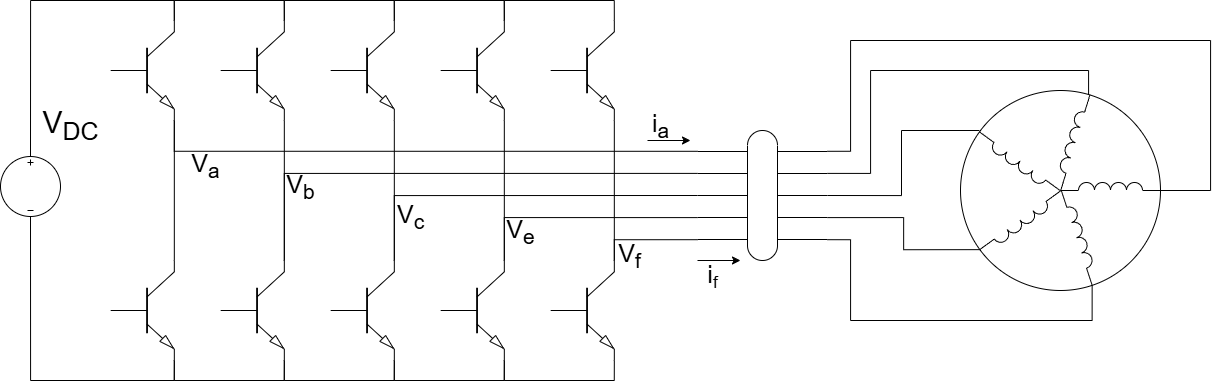

The diagram above was exported from draw.io. Its source (the exported page's mxGraphModel, read from the mxfile embedded in the PNG):
<mxGraphModel dx="1437" dy="866" grid="1" gridSize="10" guides="1" tooltips="1" connect="1" arrows="1" fold="1" page="1" pageScale="1" pageWidth="827" pageHeight="1169" math="0" shadow="0">
  <root>
    <mxCell id="0" />
    <mxCell id="1" parent="0" />
    <mxCell id="Ehb4eD_w52ja49XovVut-26" connectable="0" parent="1" style="group" value="" vertex="1">
      <mxGeometry height="200" width="200" x="960" y="160" as="geometry" />
    </mxCell>
    <mxCell id="Ehb4eD_w52ja49XovVut-25" parent="Ehb4eD_w52ja49XovVut-26" style="ellipse;whiteSpace=wrap;html=1;" value="" vertex="1">
      <mxGeometry height="200" width="200" as="geometry" />
    </mxCell>
    <mxCell id="Ehb4eD_w52ja49XovVut-16" parent="Ehb4eD_w52ja49XovVut-26" style="pointerEvents=1;verticalLabelPosition=bottom;shadow=0;dashed=0;align=center;html=1;verticalAlign=top;shape=mxgraph.electrical.inductors.inductor_3;" value="" vertex="1">
      <mxGeometry height="8" width="100" x="100" y="92" as="geometry" />
    </mxCell>
    <mxCell id="Ehb4eD_w52ja49XovVut-21" parent="Ehb4eD_w52ja49XovVut-26" style="pointerEvents=1;verticalLabelPosition=bottom;shadow=0;dashed=0;align=center;html=1;verticalAlign=top;shape=mxgraph.electrical.inductors.inductor_3;rotation=287;container=0;" value="" vertex="1">
      <mxGeometry height="8" width="100" x="61" y="47" as="geometry" />
    </mxCell>
    <mxCell id="Ehb4eD_w52ja49XovVut-22" parent="Ehb4eD_w52ja49XovVut-26" style="pointerEvents=1;verticalLabelPosition=bottom;shadow=0;dashed=0;align=center;html=1;verticalAlign=top;shape=mxgraph.electrical.inductors.inductor_3;rotation=216;container=0;" value="" vertex="1">
      <mxGeometry height="8" width="100" x="7" y="70" as="geometry" />
    </mxCell>
    <mxCell id="Ehb4eD_w52ja49XovVut-23" parent="Ehb4eD_w52ja49XovVut-26" style="pointerEvents=1;verticalLabelPosition=bottom;shadow=0;dashed=0;align=center;html=1;verticalAlign=top;shape=mxgraph.electrical.inductors.inductor_3;rotation=144;container=0;" value="" vertex="1">
      <mxGeometry height="8" width="100" x="12" y="129" as="geometry" />
    </mxCell>
    <mxCell id="Ehb4eD_w52ja49XovVut-24" parent="Ehb4eD_w52ja49XovVut-26" style="pointerEvents=1;verticalLabelPosition=bottom;shadow=0;dashed=0;align=center;html=1;verticalAlign=top;shape=mxgraph.electrical.inductors.inductor_3;rotation=72;container=0;" value="" vertex="1">
      <mxGeometry height="8" width="100" x="70" y="142" as="geometry" />
    </mxCell>
    <mxCell id="Ehb4eD_w52ja49XovVut-28" parent="1" style="pointerEvents=1;verticalLabelPosition=bottom;shadow=0;dashed=0;align=center;html=1;verticalAlign=top;shape=mxgraph.electrical.signal_sources.source;aspect=fixed;points=[[0.5,0,0],[1,0.5,0],[0.5,1,0],[0,0.5,0]];elSignalType=dc3;" value="" vertex="1">
      <mxGeometry height="60" width="60" y="226" as="geometry" />
    </mxCell>
    <mxCell id="Ehb4eD_w52ja49XovVut-30" connectable="0" parent="1" style="group" value="" vertex="1">
      <mxGeometry height="100" width="504" x="110" y="330" as="geometry" />
    </mxCell>
    <mxCell id="Ehb4eD_w52ja49XovVut-2" parent="Ehb4eD_w52ja49XovVut-30" style="verticalLabelPosition=bottom;shadow=0;dashed=0;align=center;html=1;verticalAlign=top;shape=mxgraph.electrical.transistors.npn_transistor_5;" value="" vertex="1">
      <mxGeometry height="100" width="64" as="geometry" />
    </mxCell>
    <mxCell id="Ehb4eD_w52ja49XovVut-6" parent="Ehb4eD_w52ja49XovVut-30" style="verticalLabelPosition=bottom;shadow=0;dashed=0;align=center;html=1;verticalAlign=top;shape=mxgraph.electrical.transistors.npn_transistor_5;" value="" vertex="1">
      <mxGeometry height="100" width="64" x="110" as="geometry" />
    </mxCell>
    <mxCell id="Ehb4eD_w52ja49XovVut-8" parent="Ehb4eD_w52ja49XovVut-30" style="verticalLabelPosition=bottom;shadow=0;dashed=0;align=center;html=1;verticalAlign=top;shape=mxgraph.electrical.transistors.npn_transistor_5;" value="" vertex="1">
      <mxGeometry height="100" width="64" x="220" as="geometry" />
    </mxCell>
    <mxCell id="Ehb4eD_w52ja49XovVut-12" parent="Ehb4eD_w52ja49XovVut-30" style="verticalLabelPosition=bottom;shadow=0;dashed=0;align=center;html=1;verticalAlign=top;shape=mxgraph.electrical.transistors.npn_transistor_5;" value="" vertex="1">
      <mxGeometry height="100" width="64" x="330" as="geometry" />
    </mxCell>
    <mxCell id="Ehb4eD_w52ja49XovVut-14" parent="Ehb4eD_w52ja49XovVut-30" style="verticalLabelPosition=bottom;shadow=0;dashed=0;align=center;html=1;verticalAlign=top;shape=mxgraph.electrical.transistors.npn_transistor_5;" value="" vertex="1">
      <mxGeometry height="100" width="64" x="440" as="geometry" />
    </mxCell>
    <mxCell id="Ehb4eD_w52ja49XovVut-65" edge="1" parent="Ehb4eD_w52ja49XovVut-30" source="Ehb4eD_w52ja49XovVut-6" style="edgeStyle=orthogonalEdgeStyle;rounded=0;orthogonalLoop=1;jettySize=auto;html=1;exitX=1;exitY=1;exitDx=0;exitDy=0;exitPerimeter=0;entryX=1;entryY=1;entryDx=0;entryDy=0;entryPerimeter=0;endArrow=none;startFill=0;" target="Ehb4eD_w52ja49XovVut-2">
      <mxGeometry relative="1" as="geometry" />
    </mxCell>
    <mxCell id="Ehb4eD_w52ja49XovVut-67" edge="1" parent="Ehb4eD_w52ja49XovVut-30" source="Ehb4eD_w52ja49XovVut-8" style="edgeStyle=orthogonalEdgeStyle;rounded=0;orthogonalLoop=1;jettySize=auto;html=1;exitX=1;exitY=1;exitDx=0;exitDy=0;exitPerimeter=0;entryX=1;entryY=1;entryDx=0;entryDy=0;entryPerimeter=0;endArrow=none;startFill=0;" target="Ehb4eD_w52ja49XovVut-6">
      <mxGeometry relative="1" as="geometry" />
    </mxCell>
    <mxCell id="Ehb4eD_w52ja49XovVut-69" edge="1" parent="Ehb4eD_w52ja49XovVut-30" source="Ehb4eD_w52ja49XovVut-12" style="edgeStyle=orthogonalEdgeStyle;rounded=0;orthogonalLoop=1;jettySize=auto;html=1;exitX=1;exitY=1;exitDx=0;exitDy=0;exitPerimeter=0;entryX=1;entryY=1;entryDx=0;entryDy=0;entryPerimeter=0;endArrow=none;startFill=0;" target="Ehb4eD_w52ja49XovVut-8">
      <mxGeometry relative="1" as="geometry" />
    </mxCell>
    <mxCell id="Ehb4eD_w52ja49XovVut-70" edge="1" parent="Ehb4eD_w52ja49XovVut-30" source="Ehb4eD_w52ja49XovVut-14" style="edgeStyle=orthogonalEdgeStyle;rounded=0;orthogonalLoop=1;jettySize=auto;html=1;exitX=1;exitY=1;exitDx=0;exitDy=0;exitPerimeter=0;entryX=1;entryY=1;entryDx=0;entryDy=0;entryPerimeter=0;endArrow=none;startFill=0;" target="Ehb4eD_w52ja49XovVut-12">
      <mxGeometry relative="1" as="geometry" />
    </mxCell>
    <mxCell id="Ehb4eD_w52ja49XovVut-31" edge="1" parent="1" source="Ehb4eD_w52ja49XovVut-1" style="edgeStyle=orthogonalEdgeStyle;rounded=0;orthogonalLoop=1;jettySize=auto;html=1;exitX=1;exitY=1;exitDx=0;exitDy=0;exitPerimeter=0;entryX=1;entryY=0;entryDx=0;entryDy=0;entryPerimeter=0;endArrow=none;startFill=0;" target="Ehb4eD_w52ja49XovVut-2">
      <mxGeometry relative="1" as="geometry" />
    </mxCell>
    <mxCell id="Ehb4eD_w52ja49XovVut-32" connectable="0" parent="1" style="group" value="" vertex="1">
      <mxGeometry height="136" width="504" x="110" y="90" as="geometry" />
    </mxCell>
    <mxCell id="Ehb4eD_w52ja49XovVut-1" parent="Ehb4eD_w52ja49XovVut-32" style="verticalLabelPosition=bottom;shadow=0;dashed=0;align=center;html=1;verticalAlign=top;shape=mxgraph.electrical.transistors.npn_transistor_5;" value="" vertex="1">
      <mxGeometry height="100" width="64" as="geometry" />
    </mxCell>
    <mxCell id="Ehb4eD_w52ja49XovVut-5" parent="Ehb4eD_w52ja49XovVut-32" style="verticalLabelPosition=bottom;shadow=0;dashed=0;align=center;html=1;verticalAlign=top;shape=mxgraph.electrical.transistors.npn_transistor_5;" value="" vertex="1">
      <mxGeometry height="100" width="64" x="110" as="geometry" />
    </mxCell>
    <mxCell id="Ehb4eD_w52ja49XovVut-7" parent="Ehb4eD_w52ja49XovVut-32" style="verticalLabelPosition=bottom;shadow=0;dashed=0;align=center;html=1;verticalAlign=top;shape=mxgraph.electrical.transistors.npn_transistor_5;" value="" vertex="1">
      <mxGeometry height="100" width="64" x="220" as="geometry" />
    </mxCell>
    <mxCell id="Ehb4eD_w52ja49XovVut-11" parent="Ehb4eD_w52ja49XovVut-32" style="verticalLabelPosition=bottom;shadow=0;dashed=0;align=center;html=1;verticalAlign=top;shape=mxgraph.electrical.transistors.npn_transistor_5;" value="" vertex="1">
      <mxGeometry height="100" width="64" x="330" as="geometry" />
    </mxCell>
    <mxCell id="Ehb4eD_w52ja49XovVut-13" parent="Ehb4eD_w52ja49XovVut-32" style="verticalLabelPosition=bottom;shadow=0;dashed=0;align=center;html=1;verticalAlign=top;shape=mxgraph.electrical.transistors.npn_transistor_5;" value="" vertex="1">
      <mxGeometry height="100" width="64" x="440" as="geometry" />
    </mxCell>
    <mxCell id="Ehb4eD_w52ja49XovVut-57" edge="1" parent="Ehb4eD_w52ja49XovVut-32" source="Ehb4eD_w52ja49XovVut-13" style="edgeStyle=orthogonalEdgeStyle;rounded=0;orthogonalLoop=1;jettySize=auto;html=1;exitX=1;exitY=0;exitDx=0;exitDy=0;exitPerimeter=0;entryX=1;entryY=0;entryDx=0;entryDy=0;entryPerimeter=0;endArrow=none;startFill=0;" target="Ehb4eD_w52ja49XovVut-11">
      <mxGeometry relative="1" as="geometry" />
    </mxCell>
    <mxCell id="Ehb4eD_w52ja49XovVut-58" edge="1" parent="Ehb4eD_w52ja49XovVut-32" source="Ehb4eD_w52ja49XovVut-7" style="edgeStyle=orthogonalEdgeStyle;rounded=0;orthogonalLoop=1;jettySize=auto;html=1;exitX=1;exitY=0;exitDx=0;exitDy=0;exitPerimeter=0;entryX=1;entryY=0;entryDx=0;entryDy=0;entryPerimeter=0;endArrow=none;startFill=0;" target="Ehb4eD_w52ja49XovVut-11">
      <mxGeometry relative="1" as="geometry" />
    </mxCell>
    <mxCell id="Ehb4eD_w52ja49XovVut-61" edge="1" parent="Ehb4eD_w52ja49XovVut-32" source="Ehb4eD_w52ja49XovVut-5" style="edgeStyle=orthogonalEdgeStyle;rounded=0;orthogonalLoop=1;jettySize=auto;html=1;exitX=1;exitY=0;exitDx=0;exitDy=0;exitPerimeter=0;entryX=1;entryY=0;entryDx=0;entryDy=0;entryPerimeter=0;endArrow=none;startFill=0;" target="Ehb4eD_w52ja49XovVut-7">
      <mxGeometry relative="1" as="geometry" />
    </mxCell>
    <mxCell id="Ehb4eD_w52ja49XovVut-62" edge="1" parent="Ehb4eD_w52ja49XovVut-32" source="Ehb4eD_w52ja49XovVut-1" style="edgeStyle=orthogonalEdgeStyle;rounded=0;orthogonalLoop=1;jettySize=auto;html=1;exitX=1;exitY=0;exitDx=0;exitDy=0;exitPerimeter=0;entryX=1;entryY=0;entryDx=0;entryDy=0;entryPerimeter=0;endArrow=none;startFill=0;" target="Ehb4eD_w52ja49XovVut-5">
      <mxGeometry relative="1" as="geometry" />
    </mxCell>
    <mxCell id="Ehb4eD_w52ja49XovVut-33" edge="1" parent="1" source="Ehb4eD_w52ja49XovVut-5" style="edgeStyle=orthogonalEdgeStyle;rounded=0;orthogonalLoop=1;jettySize=auto;html=1;exitX=1;exitY=1;exitDx=0;exitDy=0;exitPerimeter=0;entryX=1;entryY=0;entryDx=0;entryDy=0;entryPerimeter=0;startArrow=none;startFill=0;endArrow=none;" target="Ehb4eD_w52ja49XovVut-6">
      <mxGeometry relative="1" as="geometry" />
    </mxCell>
    <mxCell id="Ehb4eD_w52ja49XovVut-36" edge="1" parent="1" source="Ehb4eD_w52ja49XovVut-11" style="edgeStyle=none;orthogonalLoop=1;jettySize=auto;html=1;rounded=0;endArrow=none;startFill=0;strokeColor=default;exitX=1;exitY=1;exitDx=0;exitDy=0;exitPerimeter=0;entryX=1;entryY=0;entryDx=0;entryDy=0;entryPerimeter=0;" target="Ehb4eD_w52ja49XovVut-12" value="">
      <mxGeometry relative="1" width="80" as="geometry">
        <Array as="points" />
        <mxPoint x="530" y="260" as="sourcePoint" />
        <mxPoint x="750" y="320" as="targetPoint" />
      </mxGeometry>
    </mxCell>
    <mxCell id="Ehb4eD_w52ja49XovVut-37" edge="1" parent="1" source="Ehb4eD_w52ja49XovVut-13" style="edgeStyle=orthogonalEdgeStyle;rounded=0;orthogonalLoop=1;jettySize=auto;html=1;exitX=1;exitY=1;exitDx=0;exitDy=0;exitPerimeter=0;entryX=1;entryY=0;entryDx=0;entryDy=0;entryPerimeter=0;endArrow=none;startFill=0;" target="Ehb4eD_w52ja49XovVut-14">
      <mxGeometry relative="1" as="geometry" />
    </mxCell>
    <mxCell id="Ehb4eD_w52ja49XovVut-55" edge="1" parent="1" source="Ehb4eD_w52ja49XovVut-40" style="edgeStyle=orthogonalEdgeStyle;rounded=0;orthogonalLoop=1;jettySize=auto;html=1;exitX=1;exitY=0.84;exitDx=0;exitDy=0;exitPerimeter=0;entryX=1;entryY=1;entryDx=0;entryDy=0;entryPerimeter=0;endArrow=none;startFill=0;" target="Ehb4eD_w52ja49XovVut-24">
      <mxGeometry relative="1" as="geometry">
        <Array as="points">
          <mxPoint x="850" y="309" />
          <mxPoint x="850" y="390" />
          <mxPoint x="1092" y="390" />
        </Array>
        <mxPoint x="850" y="410" as="targetPoint" />
      </mxGeometry>
    </mxCell>
    <mxCell id="Ehb4eD_w52ja49XovVut-40" parent="1" style="verticalLabelPosition=bottom;shadow=0;dashed=0;align=center;html=1;verticalAlign=top;shape=mxgraph.electrical.transmission.cable_group;pointerEvents=1;" value="" vertex="1">
      <mxGeometry height="130" width="130" x="697" y="200" as="geometry" />
    </mxCell>
    <mxCell id="Ehb4eD_w52ja49XovVut-43" edge="1" parent="1" source="Ehb4eD_w52ja49XovVut-40" style="edgeStyle=orthogonalEdgeStyle;rounded=0;orthogonalLoop=1;jettySize=auto;html=1;exitX=0;exitY=0.16;exitDx=0;exitDy=0;exitPerimeter=0;entryX=1;entryY=1;entryDx=0;entryDy=0;entryPerimeter=0;endArrow=none;startFill=0;" target="Ehb4eD_w52ja49XovVut-1">
      <mxGeometry relative="1" as="geometry" />
    </mxCell>
    <mxCell id="Ehb4eD_w52ja49XovVut-44" edge="1" parent="1" source="Ehb4eD_w52ja49XovVut-40" style="edgeStyle=orthogonalEdgeStyle;rounded=0;orthogonalLoop=1;jettySize=auto;html=1;exitX=0;exitY=0.33;exitDx=0;exitDy=0;exitPerimeter=0;entryX=1;entryY=0;entryDx=0;entryDy=0;entryPerimeter=0;endArrow=none;startFill=0;" target="Ehb4eD_w52ja49XovVut-6">
      <mxGeometry relative="1" as="geometry" />
    </mxCell>
    <mxCell id="Ehb4eD_w52ja49XovVut-45" edge="1" parent="1" source="Ehb4eD_w52ja49XovVut-40" style="edgeStyle=orthogonalEdgeStyle;rounded=0;orthogonalLoop=1;jettySize=auto;html=1;exitX=0;exitY=0.5;exitDx=0;exitDy=0;exitPerimeter=0;entryX=1;entryY=0;entryDx=0;entryDy=0;entryPerimeter=0;endArrow=none;startFill=0;" target="Ehb4eD_w52ja49XovVut-8">
      <mxGeometry relative="1" as="geometry">
        <Array as="points">
          <mxPoint x="394" y="265" />
        </Array>
      </mxGeometry>
    </mxCell>
    <mxCell id="Ehb4eD_w52ja49XovVut-46" edge="1" parent="1" source="Ehb4eD_w52ja49XovVut-40" style="edgeStyle=orthogonalEdgeStyle;rounded=0;orthogonalLoop=1;jettySize=auto;html=1;exitX=0;exitY=0.67;exitDx=0;exitDy=0;exitPerimeter=0;entryX=1;entryY=0;entryDx=0;entryDy=0;entryPerimeter=0;endArrow=none;startFill=0;" target="Ehb4eD_w52ja49XovVut-12">
      <mxGeometry relative="1" as="geometry" />
    </mxCell>
    <mxCell id="Ehb4eD_w52ja49XovVut-47" edge="1" parent="1" source="Ehb4eD_w52ja49XovVut-40" style="edgeStyle=orthogonalEdgeStyle;rounded=0;orthogonalLoop=1;jettySize=auto;html=1;exitX=0;exitY=0.84;exitDx=0;exitDy=0;exitPerimeter=0;entryX=1;entryY=0;entryDx=0;entryDy=0;entryPerimeter=0;endArrow=none;startFill=0;" target="Ehb4eD_w52ja49XovVut-14">
      <mxGeometry relative="1" as="geometry" />
    </mxCell>
    <mxCell id="Ehb4eD_w52ja49XovVut-48" edge="1" parent="1" source="Ehb4eD_w52ja49XovVut-40" style="edgeStyle=orthogonalEdgeStyle;rounded=0;orthogonalLoop=1;jettySize=auto;html=1;exitX=1;exitY=0.16;exitDx=0;exitDy=0;exitPerimeter=0;entryX=1;entryY=1;entryDx=0;entryDy=0;entryPerimeter=0;endArrow=none;startFill=0;" target="Ehb4eD_w52ja49XovVut-16">
      <mxGeometry relative="1" as="geometry">
        <Array as="points">
          <mxPoint x="850" y="221" />
          <mxPoint x="850" y="110" />
          <mxPoint x="1210" y="110" />
          <mxPoint x="1210" y="260" />
        </Array>
      </mxGeometry>
    </mxCell>
    <mxCell id="Ehb4eD_w52ja49XovVut-52" edge="1" parent="1" source="Ehb4eD_w52ja49XovVut-40" style="edgeStyle=orthogonalEdgeStyle;rounded=0;orthogonalLoop=1;jettySize=auto;html=1;exitX=1;exitY=0.33;exitDx=0;exitDy=0;exitPerimeter=0;entryX=1;entryY=1;entryDx=0;entryDy=0;entryPerimeter=0;endArrow=none;startFill=0;" target="Ehb4eD_w52ja49XovVut-21">
      <mxGeometry relative="1" as="geometry">
        <Array as="points">
          <mxPoint x="870" y="243" />
          <mxPoint x="870" y="140" />
          <mxPoint x="1088" y="140" />
          <mxPoint x="1088" y="164" />
        </Array>
      </mxGeometry>
    </mxCell>
    <mxCell id="Ehb4eD_w52ja49XovVut-53" edge="1" parent="1" source="Ehb4eD_w52ja49XovVut-40" style="edgeStyle=orthogonalEdgeStyle;rounded=0;orthogonalLoop=1;jettySize=auto;html=1;exitX=1;exitY=0.5;exitDx=0;exitDy=0;exitPerimeter=0;entryX=1;entryY=1;entryDx=0;entryDy=0;entryPerimeter=0;endArrow=none;startFill=0;" target="Ehb4eD_w52ja49XovVut-22">
      <mxGeometry relative="1" as="geometry">
        <Array as="points">
          <mxPoint x="901" y="265" />
          <mxPoint x="901" y="200" />
          <mxPoint x="979" y="200" />
        </Array>
      </mxGeometry>
    </mxCell>
    <mxCell id="Ehb4eD_w52ja49XovVut-54" edge="1" parent="1" source="Ehb4eD_w52ja49XovVut-23" style="edgeStyle=orthogonalEdgeStyle;rounded=0;orthogonalLoop=1;jettySize=auto;html=1;exitX=1;exitY=1;exitDx=0;exitDy=0;exitPerimeter=0;entryX=1;entryY=0.67;entryDx=0;entryDy=0;entryPerimeter=0;endArrow=none;startFill=0;" target="Ehb4eD_w52ja49XovVut-40">
      <mxGeometry relative="1" as="geometry" />
    </mxCell>
    <mxCell id="Ehb4eD_w52ja49XovVut-35" edge="1" parent="1" source="Ehb4eD_w52ja49XovVut-7" style="edgeStyle=orthogonalEdgeStyle;rounded=0;orthogonalLoop=1;jettySize=auto;html=1;exitX=1;exitY=1;exitDx=0;exitDy=0;exitPerimeter=0;entryX=1;entryY=0;entryDx=0;entryDy=0;entryPerimeter=0;endArrow=none;startFill=0;" target="Ehb4eD_w52ja49XovVut-8">
      <mxGeometry relative="1" as="geometry">
        <mxPoint x="394.0344827586207" y="299.9999999999999" as="targetPoint" />
      </mxGeometry>
    </mxCell>
    <mxCell id="Ehb4eD_w52ja49XovVut-63" edge="1" parent="1" source="Ehb4eD_w52ja49XovVut-28" style="edgeStyle=orthogonalEdgeStyle;rounded=0;orthogonalLoop=1;jettySize=auto;html=1;exitX=0.5;exitY=0;exitDx=0;exitDy=0;exitPerimeter=0;entryX=1;entryY=0;entryDx=0;entryDy=0;entryPerimeter=0;endArrow=none;startFill=0;" target="Ehb4eD_w52ja49XovVut-1">
      <mxGeometry relative="1" as="geometry" />
    </mxCell>
    <mxCell id="Ehb4eD_w52ja49XovVut-64" edge="1" parent="1" source="Ehb4eD_w52ja49XovVut-28" style="edgeStyle=orthogonalEdgeStyle;rounded=0;orthogonalLoop=1;jettySize=auto;html=1;exitX=0.5;exitY=1;exitDx=0;exitDy=0;exitPerimeter=0;entryX=1;entryY=1;entryDx=0;entryDy=0;entryPerimeter=0;endArrow=none;startFill=0;" target="Ehb4eD_w52ja49XovVut-2">
      <mxGeometry relative="1" as="geometry" />
    </mxCell>
    <mxCell id="Ehb4eD_w52ja49XovVut-71" parent="1" style="text;html=1;align=center;verticalAlign=middle;resizable=0;points=[];autosize=1;strokeColor=none;fillColor=none;" value="&lt;font style=&quot;font-size: 30px;&quot;&gt;V&lt;sub style=&quot;&quot;&gt;DC&lt;/sub&gt;&lt;/font&gt;" vertex="1">
      <mxGeometry height="50" width="80" x="30" y="170" as="geometry" />
    </mxCell>
    <mxCell id="Ehb4eD_w52ja49XovVut-73" parent="1" style="text;html=1;align=center;verticalAlign=middle;resizable=0;points=[];autosize=1;strokeColor=none;fillColor=none;" value="&lt;font style=&quot;font-size: 25px;&quot;&gt;V&lt;sub style=&quot;&quot;&gt;b&lt;/sub&gt;&lt;/font&gt;" vertex="1">
      <mxGeometry height="50" width="50" x="275" y="231" as="geometry" />
    </mxCell>
    <mxCell id="Ehb4eD_w52ja49XovVut-74" parent="1" style="text;html=1;align=center;verticalAlign=middle;resizable=0;points=[];autosize=1;strokeColor=none;fillColor=none;" value="&lt;font style=&quot;font-size: 25px;&quot;&gt;V&lt;sub style=&quot;&quot;&gt;c&lt;/sub&gt;&lt;/font&gt;" vertex="1">
      <mxGeometry height="50" width="50" x="385" y="261" as="geometry" />
    </mxCell>
    <mxCell id="Ehb4eD_w52ja49XovVut-75" parent="1" style="text;html=1;align=center;verticalAlign=middle;resizable=0;points=[];autosize=1;strokeColor=none;fillColor=none;" value="&lt;font style=&quot;font-size: 25px;&quot;&gt;V&lt;sub style=&quot;&quot;&gt;e&lt;/sub&gt;&lt;/font&gt;" vertex="1">
      <mxGeometry height="50" width="50" x="495" y="276" as="geometry" />
    </mxCell>
    <mxCell id="Ehb4eD_w52ja49XovVut-76" parent="1" style="text;html=1;align=center;verticalAlign=middle;resizable=0;points=[];autosize=1;strokeColor=none;fillColor=none;" value="&lt;font style=&quot;font-size: 25px;&quot;&gt;V&lt;sub style=&quot;&quot;&gt;f&lt;/sub&gt;&lt;/font&gt;" vertex="1">
      <mxGeometry height="50" width="50" x="604" y="300" as="geometry" />
    </mxCell>
    <mxCell id="Ehb4eD_w52ja49XovVut-72" parent="1" style="text;html=1;align=center;verticalAlign=middle;resizable=0;points=[];autosize=1;strokeColor=none;fillColor=none;" value="&lt;font style=&quot;font-size: 25px;&quot;&gt;V&lt;sub&gt;a&lt;/sub&gt;&lt;/font&gt;" vertex="1">
      <mxGeometry height="50" width="50" x="180" y="210" as="geometry" />
    </mxCell>
    <mxCell id="BOqKDfTeCPZozxHylRrP-1" edge="1" parent="1" style="endArrow=classic;html=1;rounded=0;" value="">
      <mxGeometry height="50" relative="1" width="50" as="geometry">
        <mxPoint x="647" y="210" as="sourcePoint" />
        <mxPoint x="690" y="210" as="targetPoint" />
      </mxGeometry>
    </mxCell>
    <mxCell id="BOqKDfTeCPZozxHylRrP-2" parent="1" style="text;html=1;align=center;verticalAlign=middle;resizable=0;points=[];autosize=1;strokeColor=none;fillColor=none;" value="&lt;span style=&quot;font-size: 25px;&quot;&gt;i&lt;sub&gt;a&lt;/sub&gt;&lt;/span&gt;" vertex="1">
      <mxGeometry height="50" width="40" x="640" y="170" as="geometry" />
    </mxCell>
    <mxCell id="BOqKDfTeCPZozxHylRrP-3" edge="1" parent="1" style="endArrow=classic;html=1;rounded=0;" value="">
      <mxGeometry height="50" relative="1" width="50" as="geometry">
        <mxPoint x="697" y="330" as="sourcePoint" />
        <mxPoint x="740" y="330" as="targetPoint" />
      </mxGeometry>
    </mxCell>
    <mxCell id="BOqKDfTeCPZozxHylRrP-4" parent="1" style="text;html=1;align=center;verticalAlign=middle;resizable=0;points=[];autosize=1;strokeColor=none;fillColor=none;" value="&lt;span style=&quot;font-size: 25px;&quot;&gt;i&lt;/span&gt;&lt;span style=&quot;font-size: 20.8333px;&quot;&gt;&lt;sub&gt;f&lt;/sub&gt;&lt;/span&gt;" vertex="1">
      <mxGeometry height="50" width="30" x="697" y="320" as="geometry" />
    </mxCell>
  </root>
</mxGraphModel>